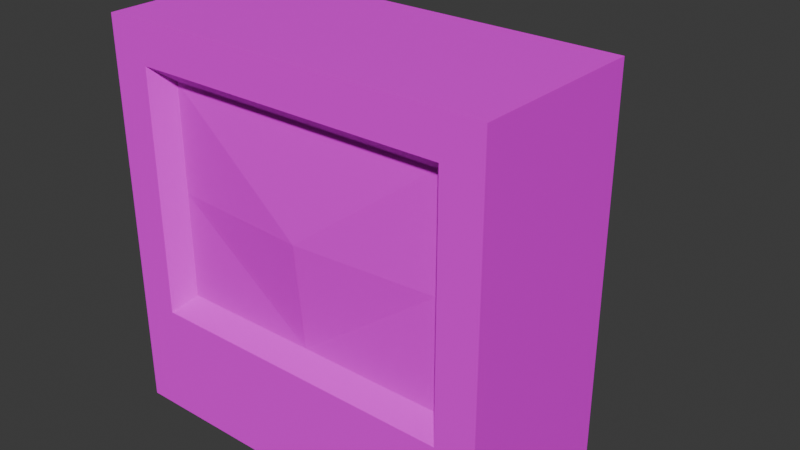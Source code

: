 # Source: Television02.blend  (saved by Blender 4.1.23; exported with 4.5.12 LTS)
import bpy
from mathutils import Matrix  # noqa: F401  (used for matrix-valued properties, if any)

bpy.ops.wm.read_factory_settings(use_empty=True)
scene = bpy.context.scene
scene.name = 'Scene'

# ---- collections
col_collection = bpy.data.collections.new('Collection'); scene.collection.children.link(col_collection)

# ---- images (referenced by path relative to the original .blend; pixels are not part of the script)
import os
ASSET_DIR = os.environ.get("B2B_ASSET_DIR", "")  # directory of the original .blend (textures are referenced by path, not embedded)
HERE = os.path.dirname(os.path.abspath(__file__))  # packed textures are extracted next to this script under _unpacked/

def load_image(name, relpath, width, height, colorspace="sRGB"):
    """Load a texture the original file referenced (path relative to the .blend, or extracted next to this script)."""
    p = next((c for c in (os.path.join(HERE, relpath), os.path.join(ASSET_DIR, relpath)) if relpath and os.path.exists(c)), "")
    if p:
        img = bpy.data.images.load(p, check_existing=True)
        img.name = name
    else:  # same state as the original file: an image datablock whose file is absent (Cycles renders it pink)
        img = bpy.data.images.new(name, width, height)
        img.source = "FILE"
        img.filepath = "//" + (relpath or name)
    img.colorspace_settings.name = colorspace
    return img
img_television02_a_png = load_image('Television02_a.png', 'Television02_a.png', 1024, 1024, 'sRGB')

# ---- materials (node trees are filled in below, after node groups)
mat_material = bpy.data.materials.new('Material')
mat_material.alpha_threshold = 0.0
mat_material.use_transparent_shadow = False
mat_material.roughness = 0.5
mat_material.line_color = (0.0, 0.0, 0.0, 1.0)

# ---- material node trees
mat_material.use_nodes = True; mat_material.node_tree.nodes.clear()
_N = mat_material.node_tree.nodes; _L = mat_material.node_tree.links
n0 = _N.new('ShaderNodeOutputMaterial'); n0.name = 'Material Output'; n0.location = (300, 300)
n1 = _N.new('ShaderNodeBsdfPrincipled'); n1.name = 'Principled BSDF'; n1.location = (10, 300)
n1.inputs[3].default_value = 1.45
n1.inputs[13].default_value = 0.15
n2 = _N.new('ShaderNodeTexImage'); n2.name = 'Image Texture'; n2.location = (-280, 280)
n2.image = img_television02_a_png
n2.interpolation = 'Closest'
_L.new(n1.outputs[0], n0.inputs[0])
_L.new(n2.outputs[0], n1.inputs[0])
n0.is_active_output = True

# ---- world
world_world = bpy.data.worlds.new('World'); scene.world = world_world
world_world.use_nodes = True; world_world.node_tree.nodes.clear()
_N = world_world.node_tree.nodes; _L = world_world.node_tree.links
n0 = _N.new('ShaderNodeOutputWorld'); n0.name = 'World Output'; n0.location = (300, 300)
n1 = _N.new('ShaderNodeBackground'); n1.name = 'Background'; n1.location = (10, 300)
n1.inputs[0].default_value = (0.05088, 0.05088, 0.05088, 1.0)
_L.new(n1.outputs[0], n0.inputs[0])
n0.is_active_output = True
world_world.color = (0.05088, 0.05088, 0.05088)
world_world.use_sun_shadow = False
world_world.sun_shadow_jitter_overblur = 0.0

# ---- meshes
me_cube = bpy.data.meshes.new('Cube')
me_cube.from_pydata([(-0.4, -0.3083, 0.9), (-0.4, -0.3083, 0.2804), (-0.4, 0.1417, 0.0), (0.4, 0.1417, 0.9), (0.4, -0.3083, 0.9), (0.4, -0.3083, 0.2804), (-0.4, 0.1417, 0.9), (0.4, 0.1417, 0.0), (0.5, 0.1417, 0.0), (0.5, 0.1417, 1.0), (-0.5, 0.1417, 0.0), (-0.3, 0.4417, 0.05), (0.3, 0.4417, 0.8), (-0.3, 0.4417, 0.8), (0.3, 0.4417, 0.05), (-0.5, -0.3083, 0.0), (0.5, -0.3083, 0.0), (0.5, -0.3083, 1.0), (0.36, -0.2583, 0.3204), (-0.36, -0.2583, 0.86), (-0.36, -0.2583, 0.3204), (-0.5, 0.1417, 1.0), (-0.5, -0.3083, 1.0), (0.36, -0.2583, 0.86), (5.96e-08, -0.2583, 0.3204), (5.96e-08, -0.2583, 0.86), (5.96e-08, -0.2833, 0.5902), (0.36, -0.2583, 0.5902), (-0.36, -0.2583, 0.5902)], [], [(8, 9, 17, 16), (8, 10, 2, 7), (3, 7, 14, 12), (4, 0, 19, 23), (15, 22, 21, 10), (16, 15, 10, 8), (17, 22, 21, 9), (7, 2, 11, 14), (6, 3, 12, 13), (2, 6, 13, 11), (5, 1, 15, 16), (1, 0, 22, 15), (4, 5, 16, 17), (0, 4, 17, 22), (0, 1, 20, 19), (5, 4, 23, 18), (5, 1, 20, 18), (11, 13, 12, 14), (9, 8, 10, 21), (26, 25, 19, 28), (26, 25, 23, 27), (24, 26, 27, 18), (24, 26, 28, 20)])
_uv = me_cube.uv_layers.new(name='UVMap')
_uv.uv.foreach_set('vector', [0.8214, 0.5, 0.8214, 1.0, 0.5714, 1.0, 0.5714, 0.5, 0.125, 0.675, 0.375, 0.675, 0.375, 0.675, 0.125, 0.675, 0.8214, 0.9609, 0.8214, 0.5547, 1.0, 0.6016, 1.0, 0.9141, 0.5446, 0.9688, 0.02679, 0.9688, 0.05357, 0.9297, 0.5179, 0.9297, 0.8214, 0.5, 0.8214, 1.0, 0.5714, 1.0, 0.5714, 0.5, 0.5714, 1.0, 0.5714, 0.5, 0.8214, 0.5, 0.8214, 1.0, 0.5714, 1.0, 0.5714, 0.5, 0.8214, 0.5, 0.8214, 1.0, 0.8214, 0.9609, 0.8214, 0.5547, 1.0, 0.6016, 1.0, 0.9141, 0.8214, 0.9609, 0.8214, 0.5547, 1.0, 0.6016, 1.0, 0.9141, 0.8214, 0.5547, 0.8214, 0.9609, 1.0, 0.9141, 1.0, 0.6016, 0.5446, 0.6406, 0.02679, 0.6406, 0.0, 0.5, 0.5714, 0.5, 0.02679, 0.6406, 0.02679, 0.9688, 0.0, 1.0, 0.0, 0.5, 0.5446, 0.9688, 0.5446, 0.6406, 0.5714, 0.5, 0.5714, 1.0, 0.02679, 0.9688, 0.5446, 0.9688, 0.5714, 1.0, 0.0, 1.0, 0.02679, 0.9688, 0.02679, 0.6406, 0.08036, 0.6641, 0.08036, 0.9297, 0.5446, 0.6406, 0.5446, 0.9688, 0.4911, 0.9297, 0.4911, 0.6641, 0.5446, 0.9688, 0.02679, 0.9688, 0.05357, 0.9297, 0.5179, 0.9297, 0.5536, 0.03125, 0.5536, 0.4062, 0.02679, 0.4062, 0.02679, 0.03125, -0.02679, 0.5391, -0.02679, 0.0, 0.5982, 0.0, 0.5982, 0.5391, 0.2857, 0.7891, 0.2857, 0.9297, 0.08036, 0.9297, 0.08036, 0.7891, 0.2857, 0.7891, 0.2857, 0.9297, 0.08036, 0.9297, 0.08036, 0.7891, 0.2857, 0.6484, 0.2857, 0.7891, 0.08036, 0.7891, 0.08036, 0.6484, 0.2857, 0.6484, 0.2857, 0.7891, 0.08036, 0.7891, 0.08036, 0.6484])
me_cube.materials.append(mat_material)
me_cube.use_mirror_vertex_groups = False
me_cube.update()

# ---- objects
ob_television02 = bpy.data.objects.new('Television02', me_cube)

# ---- transforms, parenting, visibility, modifiers, constraints
ob_television02.location = (0.0, 0.0, 0.0)
ob_television02.lock_rotations_4d = False
ob_television02.empty_display_type = 'ARROWS'
ob_television02.lineart.crease_threshold = 0.0

# ---- collection membership
col_collection.objects.link(ob_television02)

# ---- scene / render settings (as saved in the file)
scene.frame_start = 1; scene.frame_end = 250; scene.frame_set(1)
scene.render.engine = 'BLENDER_EEVEE_NEXT'
scene.cycles.sampling_pattern = 'TABULATED_SOBOL'
scene.eevee.ray_tracing_options.trace_max_roughness = 0.0
bpy.context.view_layer.update()

# ---- added for rendering (the .blend has no active camera and no usable light): camera, sun
cam_auto = bpy.data.cameras.new('AutoCamera')
cam_auto.lens = 50.0
cam_auto.sensor_width = 36.0
cam_auto.clip_end = 1000.0
ob_auto_camera = bpy.data.objects.new('AutoCamera', cam_auto)
scene.collection.objects.link(ob_auto_camera)
ob_auto_camera.location = (1.48108, -1.71063, 1.68487)
ob_auto_camera.rotation_euler = (1.09748, -7.21219e-08, 0.694738)
scene.camera = ob_auto_camera
light_auto_sun = bpy.data.lights.new('AutoSun', 'SUN')
light_auto_sun.energy = 3.0
light_auto_sun.angle = 0.0523599
ob_auto_sun = bpy.data.objects.new('AutoSun', light_auto_sun)
scene.collection.objects.link(ob_auto_sun)
ob_auto_sun.rotation_euler = (0.872665, 0.174533, 0.523599)
bpy.context.view_layer.update()
